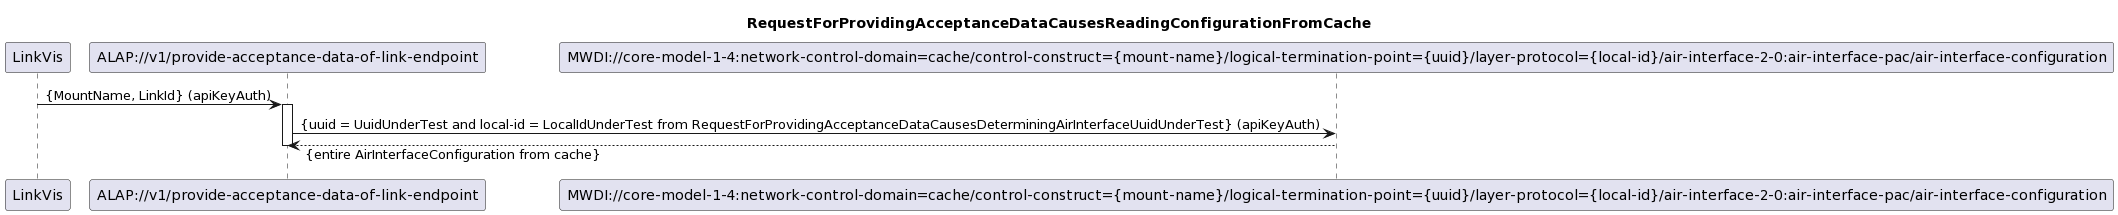

The diagram above was rendered by PlantUML. Its source (embedded in the PNG):
@startuml
skinparam responseMessageBelowArrow true

title
RequestForProvidingAcceptanceDataCausesReadingConfigurationFromCache
end title

participant "LinkVis" as LinkVis
participant "ALAP://v1/provide-acceptance-data-of-link-endpoint" as ALAP
participant "MWDI://core-model-1-4:network-control-domain=cache/control-construct={mount-name}/logical-termination-point={uuid}/layer-protocol={local-id}/air-interface-2-0:air-interface-pac/air-interface-configuration" as MwdiConfig

LinkVis -> ALAP: {MountName, LinkId} (apiKeyAuth)
activate ALAP

ALAP -> MwdiConfig: {uuid = UuidUnderTest and local-id = LocalIdUnderTest from RequestForProvidingAcceptanceDataCausesDeterminingAirInterfaceUuidUnderTest} (apiKeyAuth)
MwdiConfig --> ALAP: {entire AirInterfaceConfiguration from cache}

deactivate ALAP
@enduml